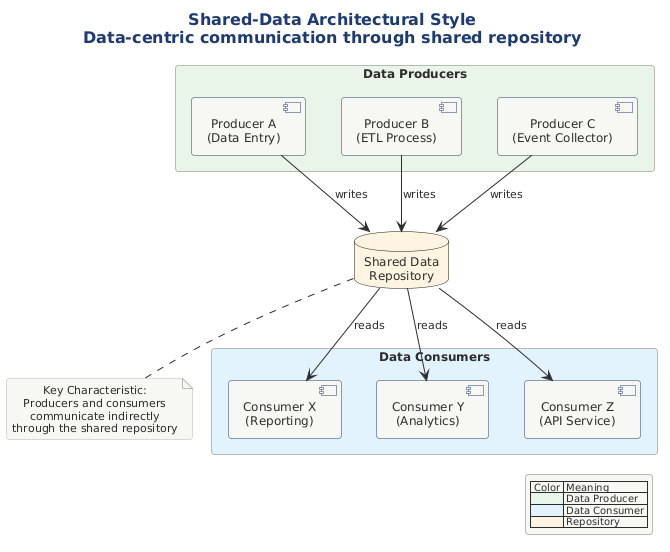

The diagram above was rendered by PlantUML. Its source (embedded in the PNG):
@startuml

title Shared-Data Architectural Style\nData-centric communication through shared repository

!include ../../../../../../tooling/styles/plantuml/structural/deployment-diagram-style.iuml

database "Shared Data\nRepository" as repo #FFF3E0

rectangle "Data Producers" as producers #E8F5E9 {
    [Producer A\n(Data Entry)] as prodA
    [Producer B\n(ETL Process)] as prodB
    [Producer C\n(Event Collector)] as prodC
}

rectangle "Data Consumers" as consumers #E3F2FD {
    [Consumer X\n(Reporting)] as consX
    [Consumer Y\n(Analytics)] as consY
    [Consumer Z\n(API Service)] as consZ
}

prodA --> repo : writes
prodB --> repo : writes
prodC --> repo : writes

repo --> consX : reads
repo --> consY : reads
repo --> consZ : reads

note bottom of repo
  Key Characteristic:
  Producers and consumers
  communicate indirectly
  through the shared repository
end note

legend right
  | Color | Meaning |
  |<#E8F5E9>| Data Producer |
  |<#E3F2FD>| Data Consumer |
  |<#FFF3E0>| Repository |
endlegend

@enduml